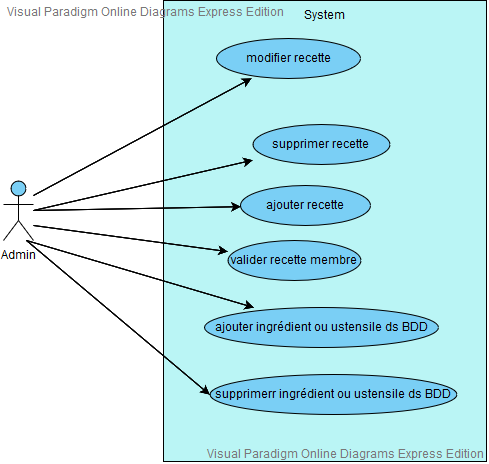

The diagram above was exported from draw.io. Its source (the exported page's mxGraphModel, read from the mxfile embedded in the PNG):
<mxGraphModel version="20190830" sfct="9femyEjStO0qBoaR54hZsx6bKWYAM3Cd8pQruUwkTiNHGzJlIXPLc1n2FV7vgD" diagramType="UseCaseDiagram" vpId=".aSICnaFqLHK_QAl" gridEnabled="false" gridColor="#e0e0e0" gridSize="10" guidesEnabled="true" pageVisible="true" page="1" pageWidth="1169" pageHeight="827" connectionArrowsEnabled="true" connectionPointsEnabled="true" mathEnabled="false" shadowVisible="false">
  <root>
    <UserObject label="" modelVpId="8aSICnaFqLHK_QAh" vpId="8aSICnaFqLHK_QAi" id="0">
      <mxCell />
    </UserObject>
    <UserObject label="" modelVpId="iaSICnaFqLHK_QAj" vpId="iaSICnaFqLHK_QAk" id="1">
      <mxCell parent="0" />
    </UserObject>
    <UserObject label="System" vpId="oaSICnaFqLHK_QAF" modelVpId="YaSICnaFqLHK_QAG" id="2">
      <mxCell style="shape=hPGzCw;fillColor=#BAF5F5;verticalAlign=top" vertex="1" parent="1">
        <mxGeometry x="334" y="207" width="323" height="461" as="geometry" />
      </mxCell>
    </UserObject>
    <UserObject label="modifier recette" vpId="YaSICnaFqLHK_QAH" modelVpId="YaSICnaFqLHK_QAI" id="3">
      <mxCell style="shape=sGCeYGC;fillColor=#7ACFF5" vertex="1" parent="2">
        <mxGeometry x="53" y="38" width="144" height="40" as="geometry" />
      </mxCell>
    </UserObject>
    <UserObject label="supprimer recette" vpId="YaSICnaFqLHK_QAJ" modelVpId="YaSICnaFqLHK_QAK" id="4">
      <mxCell style="shape=sGCeYGC;fillColor=#7ACFF5" vertex="1" parent="2">
        <mxGeometry x="89" y="124" width="137" height="40" as="geometry" />
      </mxCell>
    </UserObject>
    <UserObject label="ajouter recette" vpId="4aSICnaFqLHK_QAL" modelVpId="4aSICnaFqLHK_QAM" id="5">
      <mxCell style="shape=sGCeYGC;fillColor=#7ACFF5" vertex="1" parent="2">
        <mxGeometry x="77" y="185" width="130" height="40" as="geometry" />
      </mxCell>
    </UserObject>
    <UserObject label="valider recette membre" vpId="4aSICnaFqLHK_QAN" modelVpId="4aSICnaFqLHK_QAO" id="6">
      <mxCell style="shape=sGCeYGC;fillColor=#7ACFF5" vertex="1" parent="2">
        <mxGeometry x="64" y="240" width="133" height="40" as="geometry" />
      </mxCell>
    </UserObject>
    <UserObject label="ajouter ingrédient ou ustensile ds BDD" vpId="4aSICnaFqLHK_QAP" modelVpId="4aSICnaFqLHK_QAQ" id="7">
      <mxCell style="shape=sGCeYGC;fillColor=#7ACFF5" vertex="1" parent="2">
        <mxGeometry x="41" y="307" width="234" height="40" as="geometry" />
      </mxCell>
    </UserObject>
    <UserObject label="supprimerr ingrédient ou ustensile ds BDD" vpId="EaSICnaFqLHK_QAR" modelVpId="EaSICnaFqLHK_QAS" id="8">
      <mxCell style="shape=sGCeYGC;fillColor=#7ACFF5" vertex="1" parent="2">
        <mxGeometry x="46" y="374" width="247" height="40" as="geometry" />
      </mxCell>
    </UserObject>
    <UserObject label="Admin" vpId="EaSICnaFqLHK_QAT" modelVpId="EaSICnaFqLHK_QAU" id="9">
      <mxCell style="shape=9MzTH;fillColor=#7ACFF5;verticalLabelPosition=bottom;verticalAlign=top" vertex="1" parent="1">
        <mxGeometry x="174" y="387" width="30" height="60" as="geometry" />
      </mxCell>
    </UserObject>
    <UserObject label="" vpId="EaSICnaFqLHK_QAV" modelVpId="EaSICnaFqLHK_QAW" id="10">
      <mxCell style="exitX=1;exitY=0.25;exitDx=0;exitDy=0;" edge="1" source="9" target="3" parent="1">
        <mxGeometry relative="1" as="geometry">
          <mxPoint x="313" y="343" as="edgeLabelOffset" />
        </mxGeometry>
        <Array as="absPoints">
          <mxPoint x="204" y="402" />
          <mxPoint x="422" y="285" />
        </Array>
      </mxCell>
    </UserObject>
    <UserObject label="" vpId="EaSICnaFqLHK_QAX" modelVpId="EaSICnaFqLHK_QAY" id="11">
      <mxCell style="exitX=1;exitY=0.5;exitDx=0;exitDy=0;" edge="1" source="9" target="4" parent="1">
        <mxGeometry relative="1" as="geometry">
          <mxPoint x="313" y="392" as="edgeLabelOffset" />
        </mxGeometry>
        <Array as="absPoints">
          <mxPoint x="204" y="417" />
          <mxPoint x="423" y="367" />
        </Array>
      </mxCell>
    </UserObject>
    <UserObject label="" vpId="EaSICnaFqLHK_QAZ" modelVpId="EaSICnaFqLHK_QAa" id="12">
      <mxCell style="exitX=1;exitY=0.5;exitDx=0;exitDy=0;" edge="1" source="9" target="5" parent="1">
        <mxGeometry relative="1" as="geometry">
          <mxPoint x="308" y="415" as="edgeLabelOffset" />
        </mxGeometry>
        <Array as="absPoints">
          <mxPoint x="204" y="417" />
          <mxPoint x="411" y="413" />
        </Array>
      </mxCell>
    </UserObject>
    <UserObject label="" vpId="EaSICnaFqLHK_QAb" modelVpId="EaSICnaFqLHK_QAc" id="13">
      <mxCell style="exitX=1;exitY=0.75;exitDx=0;exitDy=0;" edge="1" source="9" target="6" parent="1">
        <mxGeometry relative="1" as="geometry">
          <mxPoint x="301" y="445" as="edgeLabelOffset" />
        </mxGeometry>
        <Array as="absPoints">
          <mxPoint x="204" y="432" />
          <mxPoint x="398" y="458" />
        </Array>
      </mxCell>
    </UserObject>
    <UserObject label="" vpId="EaSICnaFqLHK_QAd" modelVpId="EaSICnaFqLHK_QAe" id="14">
      <mxCell style="exitX=0.75;exitY=1;exitDx=0;exitDy=0;" edge="1" source="9" target="7" parent="1">
        <mxGeometry relative="1" as="geometry">
          <mxPoint x="310" y="480" as="edgeLabelOffset" />
        </mxGeometry>
        <Array as="absPoints">
          <mxPoint x="197" y="447" />
          <mxPoint x="424" y="514" />
        </Array>
      </mxCell>
    </UserObject>
    <UserObject label="" vpId="EaSICnaFqLHK_QAf" modelVpId="EaSICnaFqLHK_QAg" id="15">
      <mxCell style="exitX=0.75;exitY=1;exitDx=0;exitDy=0;entryX=0;entryY=0.5;entryDx=0;entryDy=0;" edge="1" source="9" target="8" parent="1">
        <mxGeometry relative="1" as="geometry">
          <mxPoint x="289" y="524" as="edgeLabelOffset" />
        </mxGeometry>
        <Array as="absPoints">
          <mxPoint x="197" y="447" />
          <mxPoint x="380" y="601" />
        </Array>
      </mxCell>
    </UserObject>
  </root>
  <LibraryIds>
    <Item id="38e860ca-59d0-4e55-b040-3df56a5555a0" />
  </LibraryIds>
</mxGraphModel>